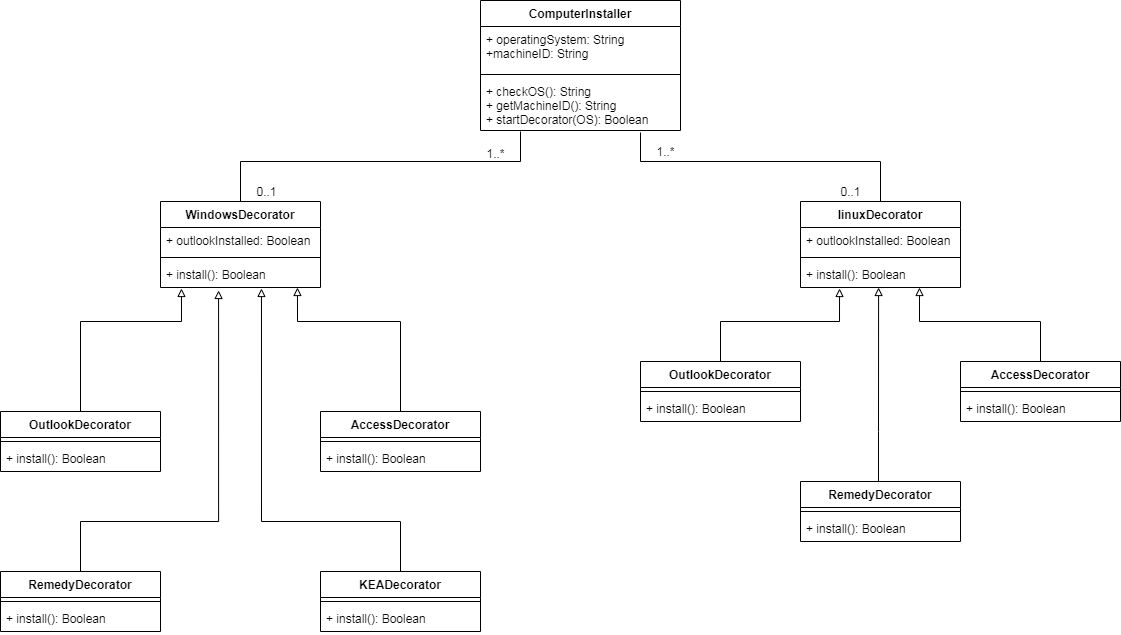

The diagram above was exported from draw.io. Its source (the exported page's mxGraphModel, read from the mxfile embedded in the PNG):
<mxGraphModel dx="1769" dy="1755" grid="1" gridSize="10" guides="1" tooltips="1" connect="1" arrows="1" fold="1" page="1" pageScale="1" pageWidth="827" pageHeight="1169" math="0" shadow="0">
  <root>
    <mxCell id="0" />
    <mxCell id="1" parent="0" />
    <mxCell id="7Pnzb3JFqPWWY7GfjN_t-1" value="ComputerInstaller" style="swimlane;fontStyle=1;align=center;verticalAlign=top;childLayout=stackLayout;horizontal=1;startSize=26;horizontalStack=0;resizeParent=1;resizeParentMax=0;resizeLast=0;collapsible=1;marginBottom=0;" vertex="1" parent="1">
      <mxGeometry x="320" y="-1" width="200" height="130" as="geometry" />
    </mxCell>
    <mxCell id="7Pnzb3JFqPWWY7GfjN_t-2" value="+ operatingSystem: String&#10;+machineID: String" style="text;strokeColor=none;fillColor=none;align=left;verticalAlign=top;spacingLeft=4;spacingRight=4;overflow=hidden;rotatable=0;points=[[0,0.5],[1,0.5]];portConstraint=eastwest;" vertex="1" parent="7Pnzb3JFqPWWY7GfjN_t-1">
      <mxGeometry y="26" width="200" height="44" as="geometry" />
    </mxCell>
    <mxCell id="7Pnzb3JFqPWWY7GfjN_t-3" value="" style="line;strokeWidth=1;fillColor=none;align=left;verticalAlign=middle;spacingTop=-1;spacingLeft=3;spacingRight=3;rotatable=0;labelPosition=right;points=[];portConstraint=eastwest;" vertex="1" parent="7Pnzb3JFqPWWY7GfjN_t-1">
      <mxGeometry y="70" width="200" height="8" as="geometry" />
    </mxCell>
    <mxCell id="7Pnzb3JFqPWWY7GfjN_t-4" value="+ checkOS(): String&#10;+ getMachineID(): String&#10;+ startDecorator(OS): Boolean&#10;" style="text;strokeColor=none;fillColor=none;align=left;verticalAlign=top;spacingLeft=4;spacingRight=4;overflow=hidden;rotatable=0;points=[[0,0.5],[1,0.5]];portConstraint=eastwest;" vertex="1" parent="7Pnzb3JFqPWWY7GfjN_t-1">
      <mxGeometry y="78" width="200" height="52" as="geometry" />
    </mxCell>
    <mxCell id="7Pnzb3JFqPWWY7GfjN_t-90" style="edgeStyle=orthogonalEdgeStyle;rounded=0;orthogonalLoop=1;jettySize=auto;html=1;endArrow=none;endFill=0;" edge="1" parent="1" source="7Pnzb3JFqPWWY7GfjN_t-5">
      <mxGeometry relative="1" as="geometry">
        <mxPoint x="360" y="130" as="targetPoint" />
        <Array as="points">
          <mxPoint x="80" y="160" />
          <mxPoint x="360" y="160" />
        </Array>
      </mxGeometry>
    </mxCell>
    <mxCell id="7Pnzb3JFqPWWY7GfjN_t-5" value="WindowsDecorator" style="swimlane;fontStyle=1;align=center;verticalAlign=top;childLayout=stackLayout;horizontal=1;startSize=26;horizontalStack=0;resizeParent=1;resizeParentMax=0;resizeLast=0;collapsible=1;marginBottom=0;" vertex="1" parent="1">
      <mxGeometry y="200" width="160" height="86" as="geometry" />
    </mxCell>
    <mxCell id="7Pnzb3JFqPWWY7GfjN_t-6" value="+ outlookInstalled: Boolean" style="text;strokeColor=none;fillColor=none;align=left;verticalAlign=top;spacingLeft=4;spacingRight=4;overflow=hidden;rotatable=0;points=[[0,0.5],[1,0.5]];portConstraint=eastwest;" vertex="1" parent="7Pnzb3JFqPWWY7GfjN_t-5">
      <mxGeometry y="26" width="160" height="26" as="geometry" />
    </mxCell>
    <mxCell id="7Pnzb3JFqPWWY7GfjN_t-7" value="" style="line;strokeWidth=1;fillColor=none;align=left;verticalAlign=middle;spacingTop=-1;spacingLeft=3;spacingRight=3;rotatable=0;labelPosition=right;points=[];portConstraint=eastwest;" vertex="1" parent="7Pnzb3JFqPWWY7GfjN_t-5">
      <mxGeometry y="52" width="160" height="8" as="geometry" />
    </mxCell>
    <mxCell id="7Pnzb3JFqPWWY7GfjN_t-8" value="+ install(): Boolean" style="text;strokeColor=none;fillColor=none;align=left;verticalAlign=top;spacingLeft=4;spacingRight=4;overflow=hidden;rotatable=0;points=[[0,0.5],[1,0.5]];portConstraint=eastwest;" vertex="1" parent="7Pnzb3JFqPWWY7GfjN_t-5">
      <mxGeometry y="60" width="160" height="26" as="geometry" />
    </mxCell>
    <mxCell id="7Pnzb3JFqPWWY7GfjN_t-93" style="edgeStyle=orthogonalEdgeStyle;rounded=0;orthogonalLoop=1;jettySize=auto;html=1;entryX=0.131;entryY=1.038;entryDx=0;entryDy=0;entryPerimeter=0;endArrow=block;endFill=0;" edge="1" parent="1" source="7Pnzb3JFqPWWY7GfjN_t-13" target="7Pnzb3JFqPWWY7GfjN_t-8">
      <mxGeometry relative="1" as="geometry">
        <Array as="points">
          <mxPoint x="-80" y="320" />
          <mxPoint x="21" y="320" />
        </Array>
      </mxGeometry>
    </mxCell>
    <mxCell id="7Pnzb3JFqPWWY7GfjN_t-94" style="edgeStyle=orthogonalEdgeStyle;rounded=0;orthogonalLoop=1;jettySize=auto;html=1;entryX=0.856;entryY=1;entryDx=0;entryDy=0;entryPerimeter=0;endArrow=block;endFill=0;" edge="1" parent="1" source="7Pnzb3JFqPWWY7GfjN_t-17" target="7Pnzb3JFqPWWY7GfjN_t-8">
      <mxGeometry relative="1" as="geometry">
        <Array as="points">
          <mxPoint x="240" y="320" />
          <mxPoint x="137" y="320" />
        </Array>
      </mxGeometry>
    </mxCell>
    <mxCell id="7Pnzb3JFqPWWY7GfjN_t-92" style="edgeStyle=orthogonalEdgeStyle;rounded=0;orthogonalLoop=1;jettySize=auto;html=1;entryX=0.363;entryY=1.115;entryDx=0;entryDy=0;entryPerimeter=0;endArrow=block;endFill=0;" edge="1" parent="1" source="7Pnzb3JFqPWWY7GfjN_t-21" target="7Pnzb3JFqPWWY7GfjN_t-8">
      <mxGeometry relative="1" as="geometry">
        <Array as="points">
          <mxPoint x="-80" y="520" />
          <mxPoint x="58" y="520" />
        </Array>
      </mxGeometry>
    </mxCell>
    <mxCell id="7Pnzb3JFqPWWY7GfjN_t-95" style="edgeStyle=orthogonalEdgeStyle;rounded=0;orthogonalLoop=1;jettySize=auto;html=1;entryX=0.631;entryY=1.038;entryDx=0;entryDy=0;entryPerimeter=0;endArrow=block;endFill=0;" edge="1" parent="1" source="7Pnzb3JFqPWWY7GfjN_t-25" target="7Pnzb3JFqPWWY7GfjN_t-8">
      <mxGeometry relative="1" as="geometry">
        <Array as="points">
          <mxPoint x="240" y="520" />
          <mxPoint x="101" y="520" />
        </Array>
      </mxGeometry>
    </mxCell>
    <mxCell id="7Pnzb3JFqPWWY7GfjN_t-91" style="edgeStyle=orthogonalEdgeStyle;rounded=0;orthogonalLoop=1;jettySize=auto;html=1;entryX=0.8;entryY=1.038;entryDx=0;entryDy=0;entryPerimeter=0;endArrow=none;endFill=0;" edge="1" parent="1" source="7Pnzb3JFqPWWY7GfjN_t-70" target="7Pnzb3JFqPWWY7GfjN_t-4">
      <mxGeometry relative="1" as="geometry">
        <mxPoint x="461" y="190" as="targetPoint" />
        <Array as="points">
          <mxPoint x="720" y="160" />
          <mxPoint x="480" y="160" />
        </Array>
      </mxGeometry>
    </mxCell>
    <mxCell id="7Pnzb3JFqPWWY7GfjN_t-70" value="linuxDecorator" style="swimlane;fontStyle=1;align=center;verticalAlign=top;childLayout=stackLayout;horizontal=1;startSize=26;horizontalStack=0;resizeParent=1;resizeParentMax=0;resizeLast=0;collapsible=1;marginBottom=0;" vertex="1" parent="1">
      <mxGeometry x="640" y="200" width="160" height="86" as="geometry" />
    </mxCell>
    <mxCell id="7Pnzb3JFqPWWY7GfjN_t-71" value="+ outlookInstalled: Boolean" style="text;strokeColor=none;fillColor=none;align=left;verticalAlign=top;spacingLeft=4;spacingRight=4;overflow=hidden;rotatable=0;points=[[0,0.5],[1,0.5]];portConstraint=eastwest;" vertex="1" parent="7Pnzb3JFqPWWY7GfjN_t-70">
      <mxGeometry y="26" width="160" height="26" as="geometry" />
    </mxCell>
    <mxCell id="7Pnzb3JFqPWWY7GfjN_t-72" value="" style="line;strokeWidth=1;fillColor=none;align=left;verticalAlign=middle;spacingTop=-1;spacingLeft=3;spacingRight=3;rotatable=0;labelPosition=right;points=[];portConstraint=eastwest;" vertex="1" parent="7Pnzb3JFqPWWY7GfjN_t-70">
      <mxGeometry y="52" width="160" height="8" as="geometry" />
    </mxCell>
    <mxCell id="7Pnzb3JFqPWWY7GfjN_t-73" value="+ install(): Boolean" style="text;strokeColor=none;fillColor=none;align=left;verticalAlign=top;spacingLeft=4;spacingRight=4;overflow=hidden;rotatable=0;points=[[0,0.5],[1,0.5]];portConstraint=eastwest;" vertex="1" parent="7Pnzb3JFqPWWY7GfjN_t-70">
      <mxGeometry y="60" width="160" height="26" as="geometry" />
    </mxCell>
    <mxCell id="7Pnzb3JFqPWWY7GfjN_t-13" value="OutlookDecorator" style="swimlane;fontStyle=1;align=center;verticalAlign=top;childLayout=stackLayout;horizontal=1;startSize=26;horizontalStack=0;resizeParent=1;resizeParentMax=0;resizeLast=0;collapsible=1;marginBottom=0;" vertex="1" parent="1">
      <mxGeometry x="-160" y="410" width="160" height="60" as="geometry" />
    </mxCell>
    <mxCell id="7Pnzb3JFqPWWY7GfjN_t-15" value="" style="line;strokeWidth=1;fillColor=none;align=left;verticalAlign=middle;spacingTop=-1;spacingLeft=3;spacingRight=3;rotatable=0;labelPosition=right;points=[];portConstraint=eastwest;" vertex="1" parent="7Pnzb3JFqPWWY7GfjN_t-13">
      <mxGeometry y="26" width="160" height="8" as="geometry" />
    </mxCell>
    <mxCell id="7Pnzb3JFqPWWY7GfjN_t-16" value="+ install(): Boolean" style="text;strokeColor=none;fillColor=none;align=left;verticalAlign=top;spacingLeft=4;spacingRight=4;overflow=hidden;rotatable=0;points=[[0,0.5],[1,0.5]];portConstraint=eastwest;" vertex="1" parent="7Pnzb3JFqPWWY7GfjN_t-13">
      <mxGeometry y="34" width="160" height="26" as="geometry" />
    </mxCell>
    <mxCell id="7Pnzb3JFqPWWY7GfjN_t-17" value="AccessDecorator" style="swimlane;fontStyle=1;align=center;verticalAlign=top;childLayout=stackLayout;horizontal=1;startSize=26;horizontalStack=0;resizeParent=1;resizeParentMax=0;resizeLast=0;collapsible=1;marginBottom=0;" vertex="1" parent="1">
      <mxGeometry x="160" y="410" width="160" height="60" as="geometry" />
    </mxCell>
    <mxCell id="7Pnzb3JFqPWWY7GfjN_t-19" value="" style="line;strokeWidth=1;fillColor=none;align=left;verticalAlign=middle;spacingTop=-1;spacingLeft=3;spacingRight=3;rotatable=0;labelPosition=right;points=[];portConstraint=eastwest;" vertex="1" parent="7Pnzb3JFqPWWY7GfjN_t-17">
      <mxGeometry y="26" width="160" height="8" as="geometry" />
    </mxCell>
    <mxCell id="7Pnzb3JFqPWWY7GfjN_t-20" value="+ install(): Boolean" style="text;strokeColor=none;fillColor=none;align=left;verticalAlign=top;spacingLeft=4;spacingRight=4;overflow=hidden;rotatable=0;points=[[0,0.5],[1,0.5]];portConstraint=eastwest;" vertex="1" parent="7Pnzb3JFqPWWY7GfjN_t-17">
      <mxGeometry y="34" width="160" height="26" as="geometry" />
    </mxCell>
    <mxCell id="7Pnzb3JFqPWWY7GfjN_t-21" value="RemedyDecorator" style="swimlane;fontStyle=1;align=center;verticalAlign=top;childLayout=stackLayout;horizontal=1;startSize=26;horizontalStack=0;resizeParent=1;resizeParentMax=0;resizeLast=0;collapsible=1;marginBottom=0;" vertex="1" parent="1">
      <mxGeometry x="-160" y="570" width="160" height="60" as="geometry" />
    </mxCell>
    <mxCell id="7Pnzb3JFqPWWY7GfjN_t-23" value="" style="line;strokeWidth=1;fillColor=none;align=left;verticalAlign=middle;spacingTop=-1;spacingLeft=3;spacingRight=3;rotatable=0;labelPosition=right;points=[];portConstraint=eastwest;" vertex="1" parent="7Pnzb3JFqPWWY7GfjN_t-21">
      <mxGeometry y="26" width="160" height="8" as="geometry" />
    </mxCell>
    <mxCell id="7Pnzb3JFqPWWY7GfjN_t-24" value="+ install(): Boolean" style="text;strokeColor=none;fillColor=none;align=left;verticalAlign=top;spacingLeft=4;spacingRight=4;overflow=hidden;rotatable=0;points=[[0,0.5],[1,0.5]];portConstraint=eastwest;" vertex="1" parent="7Pnzb3JFqPWWY7GfjN_t-21">
      <mxGeometry y="34" width="160" height="26" as="geometry" />
    </mxCell>
    <mxCell id="7Pnzb3JFqPWWY7GfjN_t-25" value="KEADecorator" style="swimlane;fontStyle=1;align=center;verticalAlign=top;childLayout=stackLayout;horizontal=1;startSize=26;horizontalStack=0;resizeParent=1;resizeParentMax=0;resizeLast=0;collapsible=1;marginBottom=0;" vertex="1" parent="1">
      <mxGeometry x="160" y="570" width="160" height="60" as="geometry" />
    </mxCell>
    <mxCell id="7Pnzb3JFqPWWY7GfjN_t-27" value="" style="line;strokeWidth=1;fillColor=none;align=left;verticalAlign=middle;spacingTop=-1;spacingLeft=3;spacingRight=3;rotatable=0;labelPosition=right;points=[];portConstraint=eastwest;" vertex="1" parent="7Pnzb3JFqPWWY7GfjN_t-25">
      <mxGeometry y="26" width="160" height="8" as="geometry" />
    </mxCell>
    <mxCell id="7Pnzb3JFqPWWY7GfjN_t-28" value="+ install(): Boolean" style="text;strokeColor=none;fillColor=none;align=left;verticalAlign=top;spacingLeft=4;spacingRight=4;overflow=hidden;rotatable=0;points=[[0,0.5],[1,0.5]];portConstraint=eastwest;" vertex="1" parent="7Pnzb3JFqPWWY7GfjN_t-25">
      <mxGeometry y="34" width="160" height="26" as="geometry" />
    </mxCell>
    <mxCell id="7Pnzb3JFqPWWY7GfjN_t-114" style="edgeStyle=orthogonalEdgeStyle;rounded=0;orthogonalLoop=1;jettySize=auto;html=1;entryX=0.244;entryY=1.038;entryDx=0;entryDy=0;entryPerimeter=0;endArrow=block;endFill=0;" edge="1" parent="1" source="7Pnzb3JFqPWWY7GfjN_t-100" target="7Pnzb3JFqPWWY7GfjN_t-73">
      <mxGeometry relative="1" as="geometry">
        <Array as="points">
          <mxPoint x="560" y="320" />
          <mxPoint x="679" y="320" />
        </Array>
      </mxGeometry>
    </mxCell>
    <mxCell id="7Pnzb3JFqPWWY7GfjN_t-100" value="OutlookDecorator" style="swimlane;fontStyle=1;align=center;verticalAlign=top;childLayout=stackLayout;horizontal=1;startSize=26;horizontalStack=0;resizeParent=1;resizeParentMax=0;resizeLast=0;collapsible=1;marginBottom=0;" vertex="1" parent="1">
      <mxGeometry x="480" y="360" width="160" height="60" as="geometry" />
    </mxCell>
    <mxCell id="7Pnzb3JFqPWWY7GfjN_t-101" value="" style="line;strokeWidth=1;fillColor=none;align=left;verticalAlign=middle;spacingTop=-1;spacingLeft=3;spacingRight=3;rotatable=0;labelPosition=right;points=[];portConstraint=eastwest;" vertex="1" parent="7Pnzb3JFqPWWY7GfjN_t-100">
      <mxGeometry y="26" width="160" height="8" as="geometry" />
    </mxCell>
    <mxCell id="7Pnzb3JFqPWWY7GfjN_t-102" value="+ install(): Boolean" style="text;strokeColor=none;fillColor=none;align=left;verticalAlign=top;spacingLeft=4;spacingRight=4;overflow=hidden;rotatable=0;points=[[0,0.5],[1,0.5]];portConstraint=eastwest;" vertex="1" parent="7Pnzb3JFqPWWY7GfjN_t-100">
      <mxGeometry y="34" width="160" height="26" as="geometry" />
    </mxCell>
    <mxCell id="7Pnzb3JFqPWWY7GfjN_t-113" style="edgeStyle=orthogonalEdgeStyle;rounded=0;orthogonalLoop=1;jettySize=auto;html=1;endArrow=block;endFill=0;" edge="1" parent="1" source="7Pnzb3JFqPWWY7GfjN_t-103" target="7Pnzb3JFqPWWY7GfjN_t-73">
      <mxGeometry relative="1" as="geometry">
        <mxPoint x="759" y="291" as="targetPoint" />
        <Array as="points">
          <mxPoint x="880" y="320" />
          <mxPoint x="759" y="320" />
        </Array>
      </mxGeometry>
    </mxCell>
    <mxCell id="7Pnzb3JFqPWWY7GfjN_t-103" value="AccessDecorator" style="swimlane;fontStyle=1;align=center;verticalAlign=top;childLayout=stackLayout;horizontal=1;startSize=26;horizontalStack=0;resizeParent=1;resizeParentMax=0;resizeLast=0;collapsible=1;marginBottom=0;" vertex="1" parent="1">
      <mxGeometry x="800" y="360" width="160" height="60" as="geometry" />
    </mxCell>
    <mxCell id="7Pnzb3JFqPWWY7GfjN_t-104" value="" style="line;strokeWidth=1;fillColor=none;align=left;verticalAlign=middle;spacingTop=-1;spacingLeft=3;spacingRight=3;rotatable=0;labelPosition=right;points=[];portConstraint=eastwest;" vertex="1" parent="7Pnzb3JFqPWWY7GfjN_t-103">
      <mxGeometry y="26" width="160" height="8" as="geometry" />
    </mxCell>
    <mxCell id="7Pnzb3JFqPWWY7GfjN_t-105" value="+ install(): Boolean" style="text;strokeColor=none;fillColor=none;align=left;verticalAlign=top;spacingLeft=4;spacingRight=4;overflow=hidden;rotatable=0;points=[[0,0.5],[1,0.5]];portConstraint=eastwest;" vertex="1" parent="7Pnzb3JFqPWWY7GfjN_t-103">
      <mxGeometry y="34" width="160" height="26" as="geometry" />
    </mxCell>
    <mxCell id="7Pnzb3JFqPWWY7GfjN_t-115" style="edgeStyle=orthogonalEdgeStyle;rounded=0;orthogonalLoop=1;jettySize=auto;html=1;entryX=0.488;entryY=1;entryDx=0;entryDy=0;entryPerimeter=0;endArrow=block;endFill=0;" edge="1" parent="1" source="7Pnzb3JFqPWWY7GfjN_t-106" target="7Pnzb3JFqPWWY7GfjN_t-73">
      <mxGeometry relative="1" as="geometry">
        <Array as="points">
          <mxPoint x="718" y="430" />
          <mxPoint x="718" y="430" />
        </Array>
      </mxGeometry>
    </mxCell>
    <mxCell id="7Pnzb3JFqPWWY7GfjN_t-106" value="RemedyDecorator" style="swimlane;fontStyle=1;align=center;verticalAlign=top;childLayout=stackLayout;horizontal=1;startSize=26;horizontalStack=0;resizeParent=1;resizeParentMax=0;resizeLast=0;collapsible=1;marginBottom=0;" vertex="1" parent="1">
      <mxGeometry x="640" y="480" width="160" height="60" as="geometry" />
    </mxCell>
    <mxCell id="7Pnzb3JFqPWWY7GfjN_t-107" value="" style="line;strokeWidth=1;fillColor=none;align=left;verticalAlign=middle;spacingTop=-1;spacingLeft=3;spacingRight=3;rotatable=0;labelPosition=right;points=[];portConstraint=eastwest;" vertex="1" parent="7Pnzb3JFqPWWY7GfjN_t-106">
      <mxGeometry y="26" width="160" height="8" as="geometry" />
    </mxCell>
    <mxCell id="7Pnzb3JFqPWWY7GfjN_t-108" value="+ install(): Boolean" style="text;strokeColor=none;fillColor=none;align=left;verticalAlign=top;spacingLeft=4;spacingRight=4;overflow=hidden;rotatable=0;points=[[0,0.5],[1,0.5]];portConstraint=eastwest;" vertex="1" parent="7Pnzb3JFqPWWY7GfjN_t-106">
      <mxGeometry y="34" width="160" height="26" as="geometry" />
    </mxCell>
    <mxCell id="7Pnzb3JFqPWWY7GfjN_t-116" value="0..1" style="text;html=1;align=center;verticalAlign=middle;resizable=0;points=[];autosize=1;" vertex="1" parent="1">
      <mxGeometry x="86" y="180" width="40" height="20" as="geometry" />
    </mxCell>
    <mxCell id="7Pnzb3JFqPWWY7GfjN_t-117" value="0..1" style="text;html=1;align=center;verticalAlign=middle;resizable=0;points=[];autosize=1;" vertex="1" parent="1">
      <mxGeometry x="670" y="180" width="40" height="20" as="geometry" />
    </mxCell>
    <mxCell id="7Pnzb3JFqPWWY7GfjN_t-118" value="1..*" style="text;html=1;align=center;verticalAlign=middle;resizable=0;points=[];autosize=1;" vertex="1" parent="1">
      <mxGeometry x="320" y="142" width="30" height="20" as="geometry" />
    </mxCell>
    <mxCell id="7Pnzb3JFqPWWY7GfjN_t-119" value="1..*" style="text;html=1;align=center;verticalAlign=middle;resizable=0;points=[];autosize=1;" vertex="1" parent="1">
      <mxGeometry x="490" y="140" width="30" height="20" as="geometry" />
    </mxCell>
  </root>
</mxGraphModel>